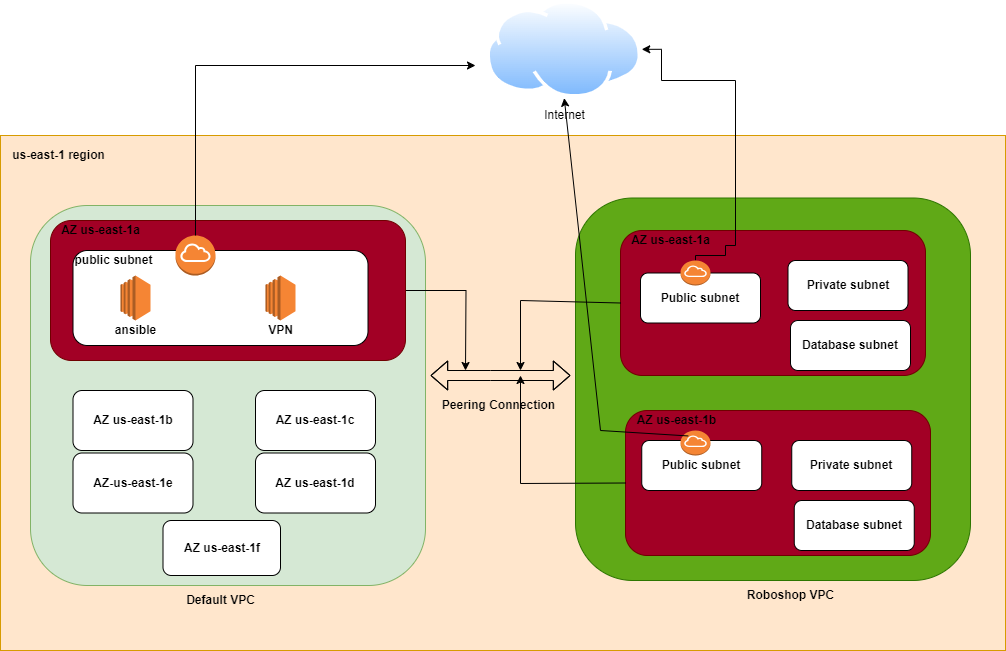

The diagram above was exported from draw.io. Its source (the exported page's mxGraphModel, read from the mxfile embedded in the PNG):
<mxGraphModel dx="1615" dy="815" grid="1" gridSize="5" guides="1" tooltips="1" connect="1" arrows="1" fold="1" page="1" pageScale="1" pageWidth="2339" pageHeight="3300" math="0" shadow="0">
  <root>
    <mxCell id="0" />
    <mxCell id="1" parent="0" />
    <mxCell id="_u-o4Yb-AItX1wp98qUl-2" value="" style="rounded=0;whiteSpace=wrap;html=1;fillColor=#ffe6cc;strokeColor=#d79b00;" vertex="1" parent="1">
      <mxGeometry x="35" y="760" width="1005" height="515" as="geometry" />
    </mxCell>
    <mxCell id="_u-o4Yb-AItX1wp98qUl-3" value="" style="rounded=1;whiteSpace=wrap;html=1;fillColor=#d5e8d4;strokeColor=#82b366;" vertex="1" parent="1">
      <mxGeometry x="65" y="830" width="395" height="380" as="geometry" />
    </mxCell>
    <mxCell id="_u-o4Yb-AItX1wp98qUl-4" value="&lt;b&gt;Default VPC&lt;/b&gt;" style="text;html=1;align=center;verticalAlign=middle;resizable=0;points=[];autosize=1;strokeColor=none;fillColor=none;" vertex="1" parent="1">
      <mxGeometry x="210" y="1210" width="90" height="30" as="geometry" />
    </mxCell>
    <mxCell id="_u-o4Yb-AItX1wp98qUl-5" value="&lt;b&gt;us-east-1 region&lt;/b&gt;" style="text;html=1;align=center;verticalAlign=middle;resizable=0;points=[];autosize=1;strokeColor=none;fillColor=none;" vertex="1" parent="1">
      <mxGeometry x="35" y="765" width="115" height="30" as="geometry" />
    </mxCell>
    <mxCell id="_u-o4Yb-AItX1wp98qUl-19" value="" style="edgeStyle=orthogonalEdgeStyle;rounded=0;orthogonalLoop=1;jettySize=auto;html=1;" edge="1" parent="1" source="_u-o4Yb-AItX1wp98qUl-11">
      <mxGeometry relative="1" as="geometry">
        <mxPoint x="500" y="995" as="targetPoint" />
      </mxGeometry>
    </mxCell>
    <mxCell id="_u-o4Yb-AItX1wp98qUl-11" value="" style="rounded=1;whiteSpace=wrap;html=1;fillColor=#a20025;fontColor=#ffffff;strokeColor=#6F0000;" vertex="1" parent="1">
      <mxGeometry x="85" y="845" width="355" height="140" as="geometry" />
    </mxCell>
    <mxCell id="_u-o4Yb-AItX1wp98qUl-12" value="" style="rounded=1;whiteSpace=wrap;html=1;fillColor=#60a917;strokeColor=#2D7600;fontColor=#ffffff;" vertex="1" parent="1">
      <mxGeometry x="610" y="822.5" width="395" height="382.5" as="geometry" />
    </mxCell>
    <mxCell id="_u-o4Yb-AItX1wp98qUl-13" value="&lt;b&gt;Roboshop VPC&lt;/b&gt;" style="text;html=1;align=center;verticalAlign=middle;resizable=0;points=[];autosize=1;strokeColor=none;fillColor=none;" vertex="1" parent="1">
      <mxGeometry x="770" y="1205" width="110" height="30" as="geometry" />
    </mxCell>
    <mxCell id="_u-o4Yb-AItX1wp98qUl-16" value="" style="shape=flexArrow;endArrow=classic;startArrow=classic;html=1;rounded=0;endWidth=18;endSize=5.22;startWidth=18;startSize=5.22;" edge="1" parent="1">
      <mxGeometry width="100" height="100" relative="1" as="geometry">
        <mxPoint x="465" y="1000" as="sourcePoint" />
        <mxPoint x="605" y="1000" as="targetPoint" />
        <Array as="points">
          <mxPoint x="525" y="1000" />
        </Array>
      </mxGeometry>
    </mxCell>
    <mxCell id="_u-o4Yb-AItX1wp98qUl-17" value="&lt;b&gt;Peering Connection&lt;/b&gt;" style="text;html=1;align=center;verticalAlign=middle;resizable=0;points=[];autosize=1;strokeColor=none;fillColor=none;" vertex="1" parent="1">
      <mxGeometry x="465" y="1015" width="135" height="30" as="geometry" />
    </mxCell>
    <mxCell id="_u-o4Yb-AItX1wp98qUl-22" value="" style="rounded=1;whiteSpace=wrap;html=1;fillColor=#a20025;fontColor=#ffffff;strokeColor=#6F0000;" vertex="1" parent="1">
      <mxGeometry x="655" y="855" width="305" height="145" as="geometry" />
    </mxCell>
    <mxCell id="_u-o4Yb-AItX1wp98qUl-23" value="" style="rounded=1;whiteSpace=wrap;html=1;fillColor=#a20025;fontColor=#ffffff;strokeColor=#6F0000;" vertex="1" parent="1">
      <mxGeometry x="660" y="1035" width="305" height="145" as="geometry" />
    </mxCell>
    <mxCell id="_u-o4Yb-AItX1wp98qUl-25" value="&lt;b&gt;AZ us-east-1a&lt;/b&gt;" style="text;html=1;align=center;verticalAlign=middle;resizable=0;points=[];autosize=1;strokeColor=none;fillColor=none;" vertex="1" parent="1">
      <mxGeometry x="85" y="840" width="100" height="30" as="geometry" />
    </mxCell>
    <mxCell id="_u-o4Yb-AItX1wp98qUl-26" value="" style="rounded=1;whiteSpace=wrap;html=1;" vertex="1" parent="1">
      <mxGeometry x="107.5" y="875" width="295" height="95" as="geometry" />
    </mxCell>
    <mxCell id="_u-o4Yb-AItX1wp98qUl-27" value="&lt;b&gt;public subnet&lt;/b&gt;" style="text;html=1;align=center;verticalAlign=middle;resizable=0;points=[];autosize=1;strokeColor=none;fillColor=none;" vertex="1" parent="1">
      <mxGeometry x="97.5" y="870" width="100" height="30" as="geometry" />
    </mxCell>
    <mxCell id="_u-o4Yb-AItX1wp98qUl-28" value="" style="outlineConnect=0;dashed=0;verticalLabelPosition=bottom;verticalAlign=top;align=center;html=1;shape=mxgraph.aws3.internet_gateway;fillColor=#F58534;gradientColor=none;" vertex="1" parent="1">
      <mxGeometry x="210" y="860" width="40" height="40" as="geometry" />
    </mxCell>
    <mxCell id="_u-o4Yb-AItX1wp98qUl-29" value="" style="outlineConnect=0;dashed=0;verticalLabelPosition=bottom;verticalAlign=top;align=center;html=1;shape=mxgraph.aws3.ec2;fillColor=#F58534;gradientColor=none;" vertex="1" parent="1">
      <mxGeometry x="155" y="900" width="30" height="45" as="geometry" />
    </mxCell>
    <mxCell id="_u-o4Yb-AItX1wp98qUl-30" value="" style="outlineConnect=0;dashed=0;verticalLabelPosition=bottom;verticalAlign=top;align=center;html=1;shape=mxgraph.aws3.ec2;fillColor=#F58534;gradientColor=none;" vertex="1" parent="1">
      <mxGeometry x="300" y="900" width="30" height="45" as="geometry" />
    </mxCell>
    <mxCell id="_u-o4Yb-AItX1wp98qUl-32" value="&lt;b&gt;AZ us-east-1b&lt;/b&gt;" style="rounded=1;whiteSpace=wrap;html=1;" vertex="1" parent="1">
      <mxGeometry x="107.5" y="1015" width="120" height="60" as="geometry" />
    </mxCell>
    <mxCell id="_u-o4Yb-AItX1wp98qUl-33" value="&lt;b&gt;AZ us-east-1c&lt;/b&gt;" style="rounded=1;whiteSpace=wrap;html=1;" vertex="1" parent="1">
      <mxGeometry x="290" y="1015" width="120" height="60" as="geometry" />
    </mxCell>
    <mxCell id="_u-o4Yb-AItX1wp98qUl-34" value="&lt;b&gt;AZ us-east-1d&lt;/b&gt;" style="rounded=1;whiteSpace=wrap;html=1;" vertex="1" parent="1">
      <mxGeometry x="290" y="1077.5" width="120" height="60" as="geometry" />
    </mxCell>
    <mxCell id="_u-o4Yb-AItX1wp98qUl-35" value="&lt;b&gt;AZ-us-east-1e&lt;/b&gt;" style="rounded=1;whiteSpace=wrap;html=1;" vertex="1" parent="1">
      <mxGeometry x="107.5" y="1077.5" width="120" height="60" as="geometry" />
    </mxCell>
    <mxCell id="_u-o4Yb-AItX1wp98qUl-36" value="&lt;b&gt;AZ us-east-1f&lt;/b&gt;" style="rounded=1;whiteSpace=wrap;html=1;" vertex="1" parent="1">
      <mxGeometry x="197.5" y="1145" width="117.5" height="55" as="geometry" />
    </mxCell>
    <mxCell id="_u-o4Yb-AItX1wp98qUl-37" value="&lt;b&gt;VPN&lt;/b&gt;" style="text;html=1;align=center;verticalAlign=middle;resizable=0;points=[];autosize=1;strokeColor=none;fillColor=none;" vertex="1" parent="1">
      <mxGeometry x="292.5" y="940" width="45" height="30" as="geometry" />
    </mxCell>
    <mxCell id="_u-o4Yb-AItX1wp98qUl-38" value="&lt;b&gt;ansible&lt;/b&gt;" style="text;html=1;align=center;verticalAlign=middle;resizable=0;points=[];autosize=1;strokeColor=none;fillColor=none;" vertex="1" parent="1">
      <mxGeometry x="140" y="940" width="60" height="30" as="geometry" />
    </mxCell>
    <mxCell id="_u-o4Yb-AItX1wp98qUl-39" value="&lt;b&gt;AZ us-east-1a&lt;/b&gt;" style="text;html=1;align=center;verticalAlign=middle;resizable=0;points=[];autosize=1;strokeColor=none;fillColor=none;" vertex="1" parent="1">
      <mxGeometry x="655" y="850" width="100" height="30" as="geometry" />
    </mxCell>
    <mxCell id="_u-o4Yb-AItX1wp98qUl-40" value="&lt;b&gt;AZ us-east-1b&lt;/b&gt;" style="text;html=1;align=center;verticalAlign=middle;resizable=0;points=[];autosize=1;strokeColor=none;fillColor=none;" vertex="1" parent="1">
      <mxGeometry x="661" y="1030" width="100" height="30" as="geometry" />
    </mxCell>
    <mxCell id="_u-o4Yb-AItX1wp98qUl-41" value="&lt;b&gt;Public subnet&lt;/b&gt;" style="rounded=1;whiteSpace=wrap;html=1;" vertex="1" parent="1">
      <mxGeometry x="675" y="897.5" width="120" height="50" as="geometry" />
    </mxCell>
    <mxCell id="_u-o4Yb-AItX1wp98qUl-42" value="&lt;b&gt;Private subnet&lt;/b&gt;" style="rounded=1;whiteSpace=wrap;html=1;" vertex="1" parent="1">
      <mxGeometry x="822.5" y="885" width="120" height="50" as="geometry" />
    </mxCell>
    <mxCell id="_u-o4Yb-AItX1wp98qUl-43" value="&lt;b&gt;Database subnet&lt;/b&gt;" style="rounded=1;whiteSpace=wrap;html=1;" vertex="1" parent="1">
      <mxGeometry x="825" y="945" width="120" height="50" as="geometry" />
    </mxCell>
    <mxCell id="_u-o4Yb-AItX1wp98qUl-44" value="&lt;b&gt;Public subnet&lt;/b&gt;" style="rounded=1;whiteSpace=wrap;html=1;" vertex="1" parent="1">
      <mxGeometry x="676.25" y="1065" width="120" height="50" as="geometry" />
    </mxCell>
    <mxCell id="_u-o4Yb-AItX1wp98qUl-45" value="&lt;b&gt;Private subnet&lt;/b&gt;" style="rounded=1;whiteSpace=wrap;html=1;" vertex="1" parent="1">
      <mxGeometry x="826.25" y="1065" width="120" height="50" as="geometry" />
    </mxCell>
    <mxCell id="_u-o4Yb-AItX1wp98qUl-46" value="&lt;b&gt;Database subnet&lt;/b&gt;" style="rounded=1;whiteSpace=wrap;html=1;" vertex="1" parent="1">
      <mxGeometry x="828.75" y="1125" width="120" height="50" as="geometry" />
    </mxCell>
    <mxCell id="_u-o4Yb-AItX1wp98qUl-50" value="" style="edgeStyle=orthogonalEdgeStyle;rounded=0;orthogonalLoop=1;jettySize=auto;html=1;entryX=1;entryY=0.5;entryDx=0;entryDy=0;" edge="1" parent="1" source="_u-o4Yb-AItX1wp98qUl-47" target="_u-o4Yb-AItX1wp98qUl-52">
      <mxGeometry relative="1" as="geometry">
        <mxPoint x="720" y="670" as="targetPoint" />
        <Array as="points">
          <mxPoint x="730" y="880" />
          <mxPoint x="760" y="880" />
          <mxPoint x="760" y="870" />
          <mxPoint x="770" y="870" />
          <mxPoint x="770" y="705" />
          <mxPoint x="696" y="705" />
          <mxPoint x="696" y="674" />
        </Array>
      </mxGeometry>
    </mxCell>
    <mxCell id="_u-o4Yb-AItX1wp98qUl-47" value="" style="outlineConnect=0;dashed=0;verticalLabelPosition=bottom;verticalAlign=top;align=center;html=1;shape=mxgraph.aws3.internet_gateway;fillColor=#F58534;gradientColor=none;" vertex="1" parent="1">
      <mxGeometry x="715" y="885" width="30" height="25" as="geometry" />
    </mxCell>
    <mxCell id="_u-o4Yb-AItX1wp98qUl-48" value="" style="outlineConnect=0;dashed=0;verticalLabelPosition=bottom;verticalAlign=top;align=center;html=1;shape=mxgraph.aws3.internet_gateway;fillColor=#F58534;gradientColor=none;" vertex="1" parent="1">
      <mxGeometry x="715" y="1055" width="30" height="25" as="geometry" />
    </mxCell>
    <mxCell id="_u-o4Yb-AItX1wp98qUl-52" value="Internet" style="image;aspect=fixed;perimeter=ellipsePerimeter;html=1;align=center;shadow=0;dashed=0;spacingTop=3;image=img/lib/active_directory/internet_cloud.svg;" vertex="1" parent="1">
      <mxGeometry x="521.25" y="625" width="155" height="97.65" as="geometry" />
    </mxCell>
    <mxCell id="_u-o4Yb-AItX1wp98qUl-55" value="" style="endArrow=classic;html=1;rounded=0;exitX=0.5;exitY=0;exitDx=0;exitDy=0;exitPerimeter=0;" edge="1" parent="1" source="_u-o4Yb-AItX1wp98qUl-28">
      <mxGeometry width="50" height="50" relative="1" as="geometry">
        <mxPoint x="505" y="940" as="sourcePoint" />
        <mxPoint x="510" y="690" as="targetPoint" />
        <Array as="points">
          <mxPoint x="230" y="690" />
        </Array>
      </mxGeometry>
    </mxCell>
    <mxCell id="_u-o4Yb-AItX1wp98qUl-56" value="" style="endArrow=classic;html=1;rounded=0;exitX=0.387;exitY=-0.091;exitDx=0;exitDy=0;exitPerimeter=0;entryX=0.5;entryY=1;entryDx=0;entryDy=0;" edge="1" parent="1" source="_u-o4Yb-AItX1wp98qUl-44" target="_u-o4Yb-AItX1wp98qUl-52">
      <mxGeometry width="50" height="50" relative="1" as="geometry">
        <mxPoint x="505" y="1105" as="sourcePoint" />
        <mxPoint x="555" y="1055" as="targetPoint" />
        <Array as="points">
          <mxPoint x="635" y="1055" />
        </Array>
      </mxGeometry>
    </mxCell>
    <mxCell id="_u-o4Yb-AItX1wp98qUl-57" value="" style="endArrow=classic;html=1;rounded=0;exitX=0;exitY=0.5;exitDx=0;exitDy=0;" edge="1" parent="1" source="_u-o4Yb-AItX1wp98qUl-22">
      <mxGeometry width="50" height="50" relative="1" as="geometry">
        <mxPoint x="505" y="1045" as="sourcePoint" />
        <mxPoint x="555" y="995" as="targetPoint" />
        <Array as="points">
          <mxPoint x="555" y="925" />
        </Array>
      </mxGeometry>
    </mxCell>
    <mxCell id="_u-o4Yb-AItX1wp98qUl-58" value="" style="endArrow=classic;html=1;rounded=0;exitX=0;exitY=0.5;exitDx=0;exitDy=0;" edge="1" parent="1" source="_u-o4Yb-AItX1wp98qUl-23">
      <mxGeometry width="50" height="50" relative="1" as="geometry">
        <mxPoint x="505" y="1045" as="sourcePoint" />
        <mxPoint x="555" y="1000" as="targetPoint" />
        <Array as="points">
          <mxPoint x="555" y="1108" />
        </Array>
      </mxGeometry>
    </mxCell>
  </root>
</mxGraphModel>